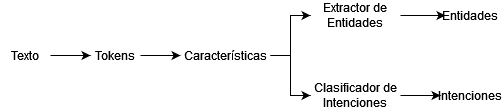

The diagram above was exported from draw.io. Its source (the exported page's mxGraphModel, read from the mxfile embedded in the PNG):
<mxGraphModel dx="662" dy="345" grid="1" gridSize="10" guides="1" tooltips="1" connect="1" arrows="1" fold="1" page="1" pageScale="1" pageWidth="850" pageHeight="1100" math="0" shadow="0">
  <root>
    <mxCell id="0" />
    <mxCell id="1" parent="0" />
    <mxCell id="_2qk4f9hlcs-LfPSv3yn-8" style="edgeStyle=orthogonalEdgeStyle;rounded=0;orthogonalLoop=1;jettySize=auto;html=1;exitX=1;exitY=0.5;exitDx=0;exitDy=0;" edge="1" parent="1" source="_2qk4f9hlcs-LfPSv3yn-1" target="_2qk4f9hlcs-LfPSv3yn-3">
      <mxGeometry relative="1" as="geometry" />
    </mxCell>
    <mxCell id="_2qk4f9hlcs-LfPSv3yn-1" value="Texto" style="text;html=1;strokeColor=none;fillColor=none;align=center;verticalAlign=middle;whiteSpace=wrap;rounded=0;" vertex="1" parent="1">
      <mxGeometry x="70" y="250" width="50" height="30" as="geometry" />
    </mxCell>
    <mxCell id="_2qk4f9hlcs-LfPSv3yn-9" style="edgeStyle=orthogonalEdgeStyle;rounded=0;orthogonalLoop=1;jettySize=auto;html=1;exitX=1;exitY=0.5;exitDx=0;exitDy=0;entryX=0;entryY=0.5;entryDx=0;entryDy=0;" edge="1" parent="1" source="_2qk4f9hlcs-LfPSv3yn-3" target="_2qk4f9hlcs-LfPSv3yn-4">
      <mxGeometry relative="1" as="geometry" />
    </mxCell>
    <mxCell id="_2qk4f9hlcs-LfPSv3yn-3" value="Tokens" style="text;html=1;strokeColor=none;fillColor=none;align=center;verticalAlign=middle;whiteSpace=wrap;rounded=0;" vertex="1" parent="1">
      <mxGeometry x="160" y="250" width="50" height="30" as="geometry" />
    </mxCell>
    <mxCell id="_2qk4f9hlcs-LfPSv3yn-10" style="edgeStyle=orthogonalEdgeStyle;rounded=0;orthogonalLoop=1;jettySize=auto;html=1;exitX=1;exitY=0.5;exitDx=0;exitDy=0;entryX=0;entryY=0.5;entryDx=0;entryDy=0;" edge="1" parent="1" source="_2qk4f9hlcs-LfPSv3yn-4" target="_2qk4f9hlcs-LfPSv3yn-6">
      <mxGeometry relative="1" as="geometry" />
    </mxCell>
    <mxCell id="_2qk4f9hlcs-LfPSv3yn-11" style="edgeStyle=orthogonalEdgeStyle;rounded=0;orthogonalLoop=1;jettySize=auto;html=1;entryX=0;entryY=0.5;entryDx=0;entryDy=0;" edge="1" parent="1" source="_2qk4f9hlcs-LfPSv3yn-4" target="_2qk4f9hlcs-LfPSv3yn-5">
      <mxGeometry relative="1" as="geometry" />
    </mxCell>
    <mxCell id="_2qk4f9hlcs-LfPSv3yn-4" value="Características" style="text;html=1;strokeColor=none;fillColor=none;align=center;verticalAlign=middle;whiteSpace=wrap;rounded=0;" vertex="1" parent="1">
      <mxGeometry x="250" y="250" width="90" height="30" as="geometry" />
    </mxCell>
    <mxCell id="_2qk4f9hlcs-LfPSv3yn-16" value="" style="edgeStyle=orthogonalEdgeStyle;rounded=0;orthogonalLoop=1;jettySize=auto;html=1;" edge="1" parent="1" source="_2qk4f9hlcs-LfPSv3yn-5" target="_2qk4f9hlcs-LfPSv3yn-12">
      <mxGeometry relative="1" as="geometry" />
    </mxCell>
    <mxCell id="_2qk4f9hlcs-LfPSv3yn-5" value="Extractor de Entidades" style="text;html=1;strokeColor=none;fillColor=none;align=center;verticalAlign=middle;whiteSpace=wrap;rounded=0;" vertex="1" parent="1">
      <mxGeometry x="380" y="210" width="90" height="30" as="geometry" />
    </mxCell>
    <mxCell id="_2qk4f9hlcs-LfPSv3yn-14" style="edgeStyle=orthogonalEdgeStyle;rounded=0;orthogonalLoop=1;jettySize=auto;html=1;entryX=0;entryY=0.5;entryDx=0;entryDy=0;" edge="1" parent="1" source="_2qk4f9hlcs-LfPSv3yn-6" target="_2qk4f9hlcs-LfPSv3yn-13">
      <mxGeometry relative="1" as="geometry" />
    </mxCell>
    <mxCell id="_2qk4f9hlcs-LfPSv3yn-6" value="Clasificador de Intenciones" style="text;html=1;strokeColor=none;fillColor=none;align=center;verticalAlign=middle;whiteSpace=wrap;rounded=0;" vertex="1" parent="1">
      <mxGeometry x="380" y="290" width="90" height="30" as="geometry" />
    </mxCell>
    <mxCell id="_2qk4f9hlcs-LfPSv3yn-12" value="Entidades" style="text;html=1;strokeColor=none;fillColor=none;align=center;verticalAlign=middle;whiteSpace=wrap;rounded=0;" vertex="1" parent="1">
      <mxGeometry x="515" y="210" width="50" height="30" as="geometry" />
    </mxCell>
    <mxCell id="_2qk4f9hlcs-LfPSv3yn-13" value="Intenciones" style="text;html=1;strokeColor=none;fillColor=none;align=center;verticalAlign=middle;whiteSpace=wrap;rounded=0;" vertex="1" parent="1">
      <mxGeometry x="510" y="290" width="60" height="30" as="geometry" />
    </mxCell>
  </root>
</mxGraphModel>